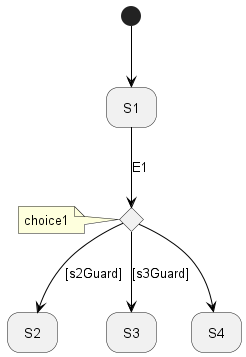

The diagram above was rendered by PlantUML. Its source (embedded in the PNG):
@startuml
'https://plantuml.com/state-diagram

'hide description area for state without description
hide empty description

state S1
state S2
state S3
state S4
'choice1 <<CHOICE>>
state choice1 <<choice>>
note left of choice1 : choice1


[*] -[#000000]-> S1
S1 -down[#000000]-> choice1 : E1
choice1 -down[#000000]-> S2 : [s2Guard]
choice1 -down[#000000]-> S3 : [s3Guard]
choice1 -down[#000000]-> S4

@enduml